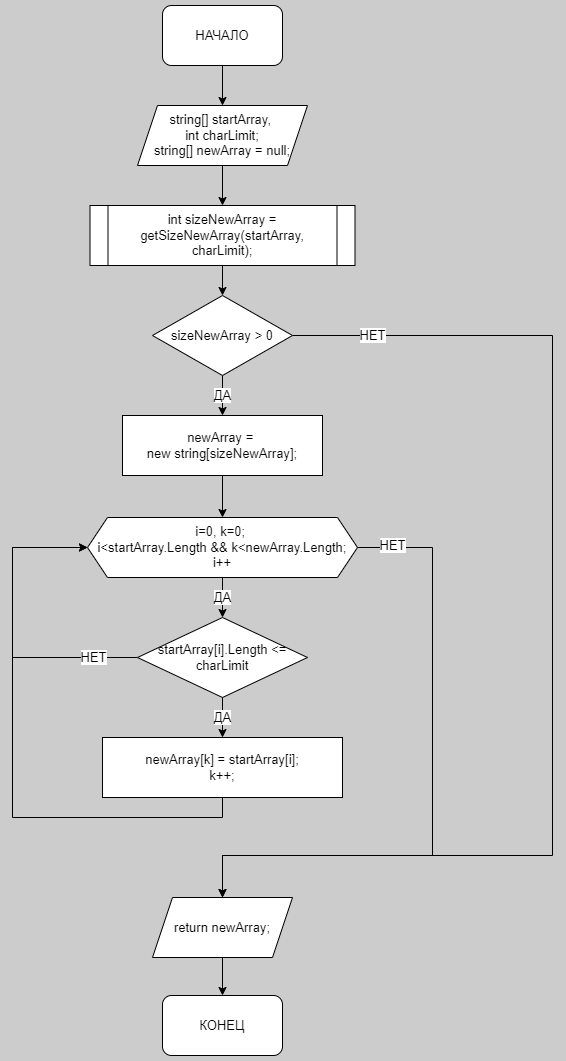

The diagram above was exported from draw.io. Its source (the exported page's mxGraphModel, read from the mxfile embedded in the PNG):
<mxGraphModel dx="1038" dy="575" grid="1" gridSize="10" guides="1" tooltips="1" connect="1" arrows="1" fold="1" page="1" pageScale="1" pageWidth="827" pageHeight="1169" background="#CCCCCC" math="0" shadow="0">
  <root>
    <mxCell id="0" />
    <mxCell id="1" parent="0" />
    <mxCell id="IL6pdsxqjl2LyrGsz93d-5" style="edgeStyle=orthogonalEdgeStyle;rounded=0;orthogonalLoop=1;jettySize=auto;html=1;exitX=0.5;exitY=1;exitDx=0;exitDy=0;entryX=0.5;entryY=0;entryDx=0;entryDy=0;fontSize=13;" parent="1" source="IL6pdsxqjl2LyrGsz93d-1" target="IL6pdsxqjl2LyrGsz93d-2" edge="1">
      <mxGeometry relative="1" as="geometry" />
    </mxCell>
    <mxCell id="IL6pdsxqjl2LyrGsz93d-1" value="НАЧАЛО" style="rounded=1;whiteSpace=wrap;html=1;fontSize=13;" parent="1" vertex="1">
      <mxGeometry x="350" y="70" width="120" height="60" as="geometry" />
    </mxCell>
    <mxCell id="IL6pdsxqjl2LyrGsz93d-6" style="edgeStyle=orthogonalEdgeStyle;rounded=0;orthogonalLoop=1;jettySize=auto;html=1;exitX=0.5;exitY=1;exitDx=0;exitDy=0;entryX=0.5;entryY=0;entryDx=0;entryDy=0;fontSize=13;" parent="1" source="IL6pdsxqjl2LyrGsz93d-2" target="IL6pdsxqjl2LyrGsz93d-3" edge="1">
      <mxGeometry relative="1" as="geometry" />
    </mxCell>
    <mxCell id="IL6pdsxqjl2LyrGsz93d-2" value="string[] startArray,&amp;nbsp;&lt;br style=&quot;font-size: 13px;&quot;&gt;int charLimit;&lt;br&gt;string[] newArray = null;" style="shape=parallelogram;perimeter=parallelogramPerimeter;whiteSpace=wrap;html=1;fixedSize=1;fontSize=13;" parent="1" vertex="1">
      <mxGeometry x="325" y="170" width="170" height="60" as="geometry" />
    </mxCell>
    <mxCell id="SDvBfveplMqc9t95IJk3-4" style="edgeStyle=orthogonalEdgeStyle;rounded=0;orthogonalLoop=1;jettySize=auto;html=1;exitX=0.5;exitY=1;exitDx=0;exitDy=0;entryX=0.5;entryY=0;entryDx=0;entryDy=0;fontSize=13;endArrow=classic;endFill=1;startSize=6;endSize=6;" edge="1" parent="1" source="IL6pdsxqjl2LyrGsz93d-3" target="SDvBfveplMqc9t95IJk3-1">
      <mxGeometry relative="1" as="geometry" />
    </mxCell>
    <mxCell id="IL6pdsxqjl2LyrGsz93d-3" value="int sizeNewArray = getSizeNewArray(startArray, charLimit);" style="shape=process;whiteSpace=wrap;html=1;backgroundOutline=1;size=0.06976744186046512;fontSize=13;" parent="1" vertex="1">
      <mxGeometry x="277.5" y="270" width="265" height="60" as="geometry" />
    </mxCell>
    <mxCell id="IL6pdsxqjl2LyrGsz93d-4" value="newArray = &lt;br style=&quot;font-size: 13px;&quot;&gt;new string[sizeNewArray];" style="rounded=0;whiteSpace=wrap;html=1;fontSize=13;" parent="1" vertex="1">
      <mxGeometry x="310" y="480" width="200" height="60" as="geometry" />
    </mxCell>
    <mxCell id="IL6pdsxqjl2LyrGsz93d-13" style="edgeStyle=orthogonalEdgeStyle;rounded=0;orthogonalLoop=1;jettySize=auto;html=1;exitX=0.5;exitY=1;exitDx=0;exitDy=0;entryX=0.5;entryY=0;entryDx=0;entryDy=0;fontSize=13;" parent="1" source="IL6pdsxqjl2LyrGsz93d-4" target="IL6pdsxqjl2LyrGsz93d-9" edge="1">
      <mxGeometry relative="1" as="geometry">
        <mxPoint x="410" y="640" as="sourcePoint" />
      </mxGeometry>
    </mxCell>
    <mxCell id="IL6pdsxqjl2LyrGsz93d-14" value="ДА" style="edgeStyle=orthogonalEdgeStyle;rounded=0;orthogonalLoop=1;jettySize=auto;html=1;exitX=0.5;exitY=1;exitDx=0;exitDy=0;entryX=0.5;entryY=0;entryDx=0;entryDy=0;fontSize=13;" parent="1" source="IL6pdsxqjl2LyrGsz93d-9" target="IL6pdsxqjl2LyrGsz93d-11" edge="1">
      <mxGeometry relative="1" as="geometry" />
    </mxCell>
    <mxCell id="IL6pdsxqjl2LyrGsz93d-20" value="НЕТ" style="edgeStyle=orthogonalEdgeStyle;rounded=0;orthogonalLoop=1;jettySize=auto;html=1;exitX=1;exitY=0.5;exitDx=0;exitDy=0;entryX=0.5;entryY=0;entryDx=0;entryDy=0;fontSize=13;" parent="1" source="IL6pdsxqjl2LyrGsz93d-9" target="IL6pdsxqjl2LyrGsz93d-19" edge="1">
      <mxGeometry x="-0.8898" y="2" relative="1" as="geometry">
        <Array as="points">
          <mxPoint x="620" y="612" />
          <mxPoint x="620" y="920" />
          <mxPoint x="410" y="920" />
        </Array>
        <mxPoint as="offset" />
      </mxGeometry>
    </mxCell>
    <mxCell id="IL6pdsxqjl2LyrGsz93d-9" value="i=0, k=0; &lt;br style=&quot;font-size: 13px;&quot;&gt;i&amp;lt;startArray.Length &amp;amp;&amp;amp; k&amp;lt;newArray.Length; i++" style="shape=hexagon;perimeter=hexagonPerimeter2;whiteSpace=wrap;html=1;fixedSize=1;fontSize=13;" parent="1" vertex="1">
      <mxGeometry x="275" y="582" width="270" height="60" as="geometry" />
    </mxCell>
    <mxCell id="IL6pdsxqjl2LyrGsz93d-16" value="ДА" style="edgeStyle=orthogonalEdgeStyle;rounded=0;orthogonalLoop=1;jettySize=auto;html=1;exitX=0.5;exitY=1;exitDx=0;exitDy=0;entryX=0.5;entryY=0;entryDx=0;entryDy=0;fontSize=13;" parent="1" source="IL6pdsxqjl2LyrGsz93d-11" target="IL6pdsxqjl2LyrGsz93d-15" edge="1">
      <mxGeometry relative="1" as="geometry" />
    </mxCell>
    <mxCell id="IL6pdsxqjl2LyrGsz93d-18" value="НЕТ" style="edgeStyle=orthogonalEdgeStyle;rounded=0;orthogonalLoop=1;jettySize=auto;html=1;exitX=0;exitY=0.5;exitDx=0;exitDy=0;entryX=0;entryY=0.5;entryDx=0;entryDy=0;fontSize=13;" parent="1" source="IL6pdsxqjl2LyrGsz93d-11" target="IL6pdsxqjl2LyrGsz93d-9" edge="1">
      <mxGeometry x="-0.7187" relative="1" as="geometry">
        <mxPoint x="250" y="652" as="targetPoint" />
        <Array as="points">
          <mxPoint x="200" y="722" />
          <mxPoint x="200" y="612" />
        </Array>
        <mxPoint as="offset" />
      </mxGeometry>
    </mxCell>
    <mxCell id="IL6pdsxqjl2LyrGsz93d-11" value="startArray[i].Length &amp;lt;= charLimit" style="rhombus;whiteSpace=wrap;html=1;fontSize=13;" parent="1" vertex="1">
      <mxGeometry x="325" y="682" width="170" height="80" as="geometry" />
    </mxCell>
    <mxCell id="IL6pdsxqjl2LyrGsz93d-17" style="edgeStyle=orthogonalEdgeStyle;rounded=0;orthogonalLoop=1;jettySize=auto;html=1;exitX=0.5;exitY=1;exitDx=0;exitDy=0;entryX=0;entryY=0.5;entryDx=0;entryDy=0;fontSize=13;" parent="1" source="IL6pdsxqjl2LyrGsz93d-15" target="IL6pdsxqjl2LyrGsz93d-9" edge="1">
      <mxGeometry relative="1" as="geometry">
        <Array as="points">
          <mxPoint x="410" y="882" />
          <mxPoint x="200" y="882" />
          <mxPoint x="200" y="612" />
        </Array>
      </mxGeometry>
    </mxCell>
    <mxCell id="IL6pdsxqjl2LyrGsz93d-15" value="newArray[k] = startArray[i];&lt;br style=&quot;font-size: 13px;&quot;&gt;k++;" style="rounded=0;whiteSpace=wrap;html=1;fontSize=13;" parent="1" vertex="1">
      <mxGeometry x="290" y="802" width="240" height="60" as="geometry" />
    </mxCell>
    <mxCell id="IL6pdsxqjl2LyrGsz93d-23" style="edgeStyle=orthogonalEdgeStyle;rounded=0;orthogonalLoop=1;jettySize=auto;html=1;exitX=0.5;exitY=1;exitDx=0;exitDy=0;entryX=0.5;entryY=0;entryDx=0;entryDy=0;fontSize=13;endArrow=classic;startSize=6;endSize=6;endFill=1;" parent="1" source="IL6pdsxqjl2LyrGsz93d-19" target="IL6pdsxqjl2LyrGsz93d-21" edge="1">
      <mxGeometry relative="1" as="geometry" />
    </mxCell>
    <mxCell id="IL6pdsxqjl2LyrGsz93d-19" value="return newArray;" style="shape=parallelogram;perimeter=parallelogramPerimeter;whiteSpace=wrap;html=1;fixedSize=1;fontSize=13;" parent="1" vertex="1">
      <mxGeometry x="340" y="962" width="140" height="60" as="geometry" />
    </mxCell>
    <mxCell id="IL6pdsxqjl2LyrGsz93d-21" value="КОНЕЦ" style="rounded=1;whiteSpace=wrap;html=1;fontSize=13;" parent="1" vertex="1">
      <mxGeometry x="350" y="1060" width="120" height="60" as="geometry" />
    </mxCell>
    <mxCell id="SDvBfveplMqc9t95IJk3-3" value="ДА" style="edgeStyle=orthogonalEdgeStyle;rounded=0;orthogonalLoop=1;jettySize=auto;html=1;exitX=0.5;exitY=1;exitDx=0;exitDy=0;entryX=0.5;entryY=0;entryDx=0;entryDy=0;fontSize=13;endArrow=classic;endFill=1;startSize=6;endSize=6;" edge="1" parent="1" source="SDvBfveplMqc9t95IJk3-1" target="IL6pdsxqjl2LyrGsz93d-4">
      <mxGeometry relative="1" as="geometry" />
    </mxCell>
    <mxCell id="SDvBfveplMqc9t95IJk3-6" value="НЕТ" style="edgeStyle=orthogonalEdgeStyle;rounded=0;orthogonalLoop=1;jettySize=auto;html=1;exitX=1;exitY=0.5;exitDx=0;exitDy=0;entryX=0.5;entryY=0;entryDx=0;entryDy=0;fontSize=13;endArrow=classic;endFill=1;startSize=6;endSize=6;" edge="1" parent="1" source="SDvBfveplMqc9t95IJk3-1" target="IL6pdsxqjl2LyrGsz93d-19">
      <mxGeometry x="-0.8611" relative="1" as="geometry">
        <mxPoint x="725" y="480" as="targetPoint" />
        <Array as="points">
          <mxPoint x="740" y="400" />
          <mxPoint x="740" y="920" />
          <mxPoint x="410" y="920" />
        </Array>
        <mxPoint as="offset" />
      </mxGeometry>
    </mxCell>
    <mxCell id="SDvBfveplMqc9t95IJk3-1" value="sizeNewArray &amp;gt; 0" style="rhombus;whiteSpace=wrap;html=1;rounded=0;fontSize=13;" vertex="1" parent="1">
      <mxGeometry x="340" y="360" width="140" height="80" as="geometry" />
    </mxCell>
  </root>
</mxGraphModel>